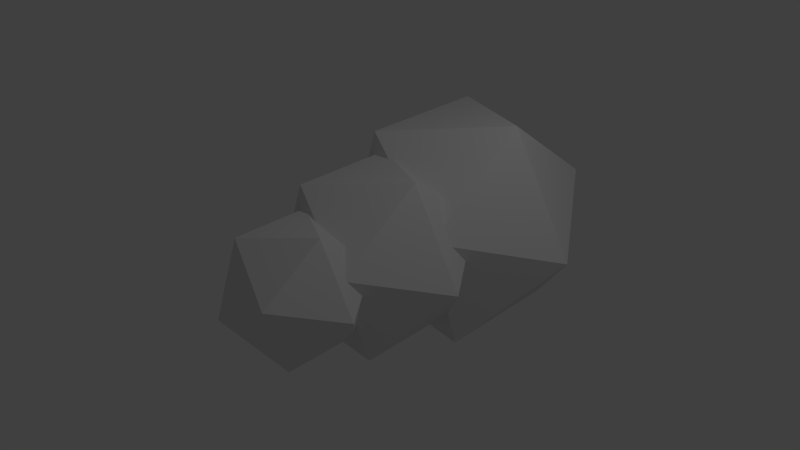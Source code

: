 # Source: Cloud6.blend  (saved by Blender 2.75.0; exported with 4.5.12 LTS)
import bpy
from mathutils import Matrix  # noqa: F401  (used for matrix-valued properties, if any)

bpy.ops.wm.read_factory_settings(use_empty=True)
scene = bpy.context.scene
scene.name = 'Scene'

# ---- collections
col_collection_1 = bpy.data.collections.new('Collection 1'); scene.collection.children.link(col_collection_1)

# ---- materials (node trees are filled in below, after node groups)
mat_material_005 = bpy.data.materials.new('Material.005')
mat_material_005.alpha_threshold = 0.0
mat_material_005.roughness = 0.5

# ---- material node trees
mat_material_005.use_nodes = True; mat_material_005.node_tree.nodes.clear()
_N = mat_material_005.node_tree.nodes; _L = mat_material_005.node_tree.links
n0 = _N.new('ShaderNodeOutputMaterial'); n0.name = 'Material Output'; n0.location = (300, 300)
n1 = _N.new('ShaderNodeBsdfDiffuse'); n1.name = 'Diffuse BSDF'; n1.location = (10, 300)
_L.new(n1.outputs[0], n0.inputs[0])
n0.is_active_output = True

# ---- world
world_world = bpy.data.worlds.new('World'); scene.world = world_world
world_world.color = (0.05088, 0.05088, 0.05088)
world_world.use_sun_shadow = False
world_world.sun_shadow_jitter_overblur = 0.0
world_world.cycles.sampling_method = 'MANUAL'
world_world.cycles.sample_map_resolution = 256

# ---- cameras
cam_camera = bpy.data.cameras.new('Camera')
cam_camera.clip_end = 100.0
cam_camera.lens = 35.0
cam_camera.sensor_width = 32.0
cam_camera.sensor_height = 18.0
cam_camera.ortho_scale = 7.314
cam_camera.dof.focus_distance = 0.0

# ---- lights
light_lamp = bpy.data.lights.new('Lamp', 'POINT')
light_lamp.transmission_factor = 0.0
light_lamp.cutoff_distance = 30.0
light_lamp.energy = 100.0
light_lamp.shadow_buffer_clip_start = 1.001
light_lamp.shadow_soft_size = 0.1
light_lamp.shadow_maximum_resolution = 0.006
light_lamp.use_absolute_resolution = True
light_lamp.cycles.use_multiple_importance_sampling = False

# ---- meshes
me_cube_001 = bpy.data.meshes.new('Cube.001')
me_cube_001.from_pydata([(-0.5074, -1.235, -0.8708), (0.4151, -1.728, -0.764), (-0.4366, -2.093, -0.2668), (-1.002, -1.268, 0.05629), (0.3794, -0.7801, -0.7498), (0.1508, -0.8198, -0.7795), (0.4902, -2.066, 0.2291), (-0.7564, -0.8392, -0.08957), (-0.7008, -0.9921, -0.3132), (-0.6165, -0.9866, -0.4711), (-0.5044, -0.8623, -0.5919), (-0.3858, -1.781, 0.736), (0.5786, -0.6261, -1.059), (0.5326, -0.8085, -0.5752), (0.9922, -1.191, -0.06854), (0.08485, -0.8375, -0.7706), (-0.5283, -0.8263, 0.6277), (-0.5571, -0.8416, 0.5671), (-1.39, 0.0137, 0.08057), (-0.534, -0.6991, 1.025), (-0.7029, 0.05882, -1.207), (-0.4226, -0.8021, 0.7507), (0.764, -0.8583, 0.06174), (0.63, -0.8567, -0.3799), (0.4972, -1.224, 0.8585), (-0.5816, 0.568, 1.044), (-0.7076, 0.539, 0.8971), (-0.7703, 0.5912, 0.8279), (-1.057, 0.5946, -0.1171), (-1.001, 0.439, -0.3447), (-0.8049, 0.4518, -0.7111), (-0.6987, 0.5695, -0.8256), (0.1635, 0.6058, -1.087), (0.2573, 0.5556, -1.076), (0.5324, 0.6035, -1.041), (-0.2608, -0.8184, 0.7708), (1.38, 0.1204, -0.09282), (0.7162, -1.037, 0.3009), (0.6834, -1.039, 0.3623), (0.4653, -0.8373, 0.5865), (0.6926, 0.07531, 1.195), (-0.2259, 0.5663, 1.089), (-0.2727, 0.5367, 1.082), (0.7933, 0.5549, -0.743), (0.8239, 0.5834, -0.7061), (-0.04298, -0.8587, 0.7407), (0.649, 0.6031, 0.8233), (1.065, 0.5806, 0.08731), (1.015, 0.3959, 0.3349), (0.8828, 0.3872, 0.583), (-0.9036, 1.647, -1.553), (0.7465, 0.7651, -1.362), (-1.789, 1.589, 0.1055), (0.6759, 2.644, -1.334), (-0.6862, 0.6711, 1.321), (-0.8912, 3.154, -0.4268), (1.779, 1.726, -0.1178), (-0.7568, 2.55, 1.35), (0.7666, 3.203, 0.4601), (0.8934, 1.668, 1.541)], [], [(0, 1, 2), (0, 2, 3), (4, 1, 0, 5), (2, 1, 6), (0, 3, 7, 8, 9, 10), (3, 2, 11), (15, 12, 23, 13, 4, 5), (13, 14, 1, 4), (0, 10, 15, 5), (2, 6, 11), (1, 14, 6), (7, 3, 16, 17), (18, 8, 7, 17, 19), (8, 18, 20, 9), (20, 12, 15, 10, 9), (16, 3, 11, 21), (22, 14, 13, 23), (11, 6, 24), (6, 14, 24), (16, 21, 35, 45, 19, 17), (18, 19, 25, 26, 27), (20, 18, 28, 29, 30, 31), (12, 20, 32, 33, 34), (21, 11, 24, 35), (12, 36, 37, 22, 23), (14, 22, 37, 38, 39, 24), (28, 18, 27), (25, 19, 40, 41, 42), (32, 20, 31), (12, 34, 43, 44, 36), (35, 24, 39, 45), (37, 36, 40, 38), (19, 45, 39, 38, 40), (41, 40, 46), (47, 36, 44), (36, 47, 48, 49, 46, 40), (50, 51, 33, 32, 31, 30), (29, 52, 50, 30), (51, 50, 53), (33, 51, 43, 34), (52, 29, 28, 27, 26, 54), (50, 52, 55), (51, 53, 56), (50, 55, 53), (51, 56, 48, 47, 44, 43), (52, 54, 57), (42, 54, 26, 25), (55, 52, 57), (53, 58, 56), (53, 55, 58), (48, 56, 59, 49), (57, 54, 59), (54, 42, 41, 46, 49, 59), (55, 57, 58), (56, 58, 59), (58, 57, 59)])
me_cube_001.materials.append(mat_material_005)
me_cube_001.use_remesh_preserve_volume = False
me_cube_001.use_remesh_preserve_attributes = False
me_cube_001.use_mirror_vertex_groups = False
me_cube_001.update()

# ---- objects
ob_lamp = bpy.data.objects.new('Lamp', light_lamp)
ob_camera = bpy.data.objects.new('Camera', cam_camera)
ob_cube = bpy.data.objects.new('Cube', me_cube_001)

# ---- transforms, parenting, visibility, modifiers, constraints
ob_lamp.location = (4.076, 1.005, 5.904)
ob_lamp.rotation_euler = (0.6503, 0.05522, 1.866)
ob_lamp.lock_rotations_4d = False
ob_lamp.empty_display_type = 'ARROWS'
ob_lamp.color = (0.0, 0.0, 0.0, 0.0)
ob_lamp.lineart.crease_threshold = 0.0
ob_camera.location = (7.481, -6.508, 5.344)
ob_camera.rotation_euler = (1.109, 0.01082, 0.8149)
ob_camera.lock_rotations_4d = False
ob_camera.empty_display_type = 'ARROWS'
ob_camera.color = (0.0, 0.0, 0.0, 0.0)
ob_camera.display_type = 'WIRE'
ob_camera.lineart.crease_threshold = 0.0
ob_cube.location = (0.0, 0.0, 0.0)
ob_cube.lock_rotations_4d = False
ob_cube.empty_display_type = 'ARROWS'
ob_cube.lineart.crease_threshold = 0.0

# ---- collection membership
col_collection_1.objects.link(ob_lamp)
col_collection_1.objects.link(ob_camera)
col_collection_1.objects.link(ob_cube)

# ---- scene / render settings (as saved in the file)
scene.camera = ob_camera
scene.frame_start = 1; scene.frame_end = 250; scene.frame_set(1)
scene.render.engine = 'CYCLES'
scene.render.resolution_percentage = 50
scene.render.dither_intensity = 0.0
scene.cycles.use_denoising = False
scene.cycles.samples = 10
scene.cycles.sampling_pattern = 'TABULATED_SOBOL'
scene.cycles.light_sampling_threshold = 0.0
scene.cycles.use_adaptive_sampling = False
scene.cycles.use_light_tree = False
scene.cycles.blur_glossy = 0.0
scene.cycles.pixel_filter_type = 'GAUSSIAN'
scene.cycles.sample_clamp_indirect = 0.0
scene.view_settings.view_transform = 'Standard'
bpy.context.view_layer.update()
